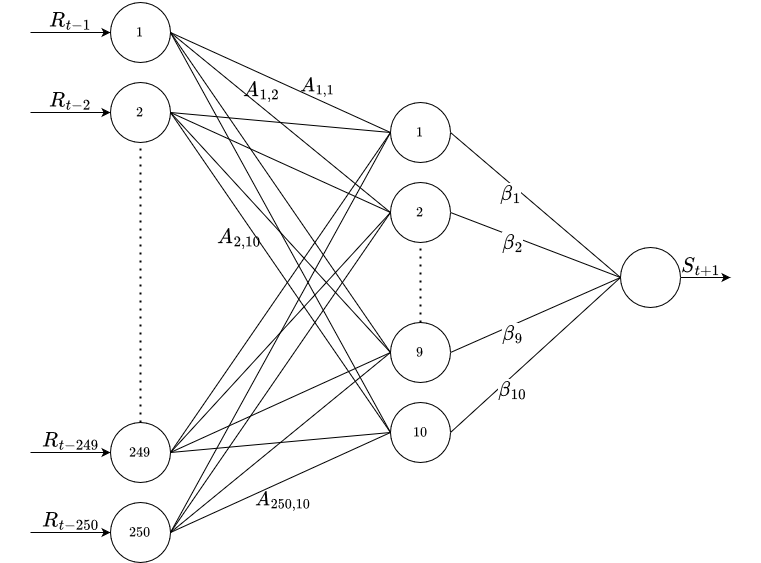

The diagram above was exported from draw.io. Its source (the exported page's mxGraphModel, read from the mxfile embedded in the PNG):
<mxGraphModel dx="1422" dy="939" grid="1" gridSize="10" guides="1" tooltips="1" connect="1" arrows="1" fold="1" page="1" pageScale="1" pageWidth="800" pageHeight="600" math="1" shadow="0">
  <root>
    <mxCell id="0" />
    <mxCell id="1" parent="0" />
    <mxCell id="I_GBPHrEGZW1GvqHpuEO-67" value="&lt;div&gt;$$A_{2, 10}$$&lt;/div&gt;" style="edgeLabel;html=1;align=center;verticalAlign=middle;resizable=0;points=[];fontSize=18;" vertex="1" connectable="0" parent="1">
      <mxGeometry x="258.0024480679736" y="260.99621202609615" as="geometry">
        <mxPoint x="-10" y="-5" as="offset" />
      </mxGeometry>
    </mxCell>
    <mxCell id="I_GBPHrEGZW1GvqHpuEO-66" value="&lt;div&gt;$$A_{250, 10}$$&lt;/div&gt;" style="edgeLabel;html=1;align=center;verticalAlign=middle;resizable=0;points=[];fontSize=17;" vertex="1" connectable="0" parent="1">
      <mxGeometry x="290.0024480679736" y="522.9962120260961" as="geometry">
        <mxPoint x="1" y="-4" as="offset" />
      </mxGeometry>
    </mxCell>
    <mxCell id="I_GBPHrEGZW1GvqHpuEO-65" value="$$A_{1, 1}$$" style="edgeLabel;html=1;align=center;verticalAlign=middle;resizable=0;points=[];fontSize=17;" vertex="1" connectable="0" parent="1">
      <mxGeometry x="328.0024480679736" y="110.99621202609615" as="geometry">
        <mxPoint x="-2" y="-6" as="offset" />
      </mxGeometry>
    </mxCell>
    <mxCell id="I_GBPHrEGZW1GvqHpuEO-64" value="$$A_{1, 2}$$" style="edgeLabel;html=1;align=center;verticalAlign=middle;resizable=0;points=[];fontSize=18;" vertex="1" connectable="0" parent="1">
      <mxGeometry x="280.0024480679736" y="120.99621202609615" as="geometry">
        <mxPoint x="-10" y="-12" as="offset" />
      </mxGeometry>
    </mxCell>
    <mxCell id="I_GBPHrEGZW1GvqHpuEO-2" value="$$1$$" style="ellipse;whiteSpace=wrap;html=1;aspect=fixed;" vertex="1" parent="1">
      <mxGeometry x="120" y="21" width="60" height="60" as="geometry" />
    </mxCell>
    <mxCell id="I_GBPHrEGZW1GvqHpuEO-3" value="$$2$$" style="ellipse;whiteSpace=wrap;html=1;aspect=fixed;" vertex="1" parent="1">
      <mxGeometry x="120" y="101" width="60" height="60" as="geometry" />
    </mxCell>
    <mxCell id="I_GBPHrEGZW1GvqHpuEO-5" value="$$249$$" style="ellipse;whiteSpace=wrap;html=1;aspect=fixed;" vertex="1" parent="1">
      <mxGeometry x="120" y="441" width="60" height="60" as="geometry" />
    </mxCell>
    <mxCell id="I_GBPHrEGZW1GvqHpuEO-6" value="$$250$$" style="ellipse;whiteSpace=wrap;html=1;aspect=fixed;" vertex="1" parent="1">
      <mxGeometry x="120" y="521" width="60" height="60" as="geometry" />
    </mxCell>
    <mxCell id="I_GBPHrEGZW1GvqHpuEO-11" value="$$1$$" style="ellipse;whiteSpace=wrap;html=1;aspect=fixed;" vertex="1" parent="1">
      <mxGeometry x="400" y="121" width="60" height="60" as="geometry" />
    </mxCell>
    <mxCell id="I_GBPHrEGZW1GvqHpuEO-12" value="$$2$$" style="ellipse;whiteSpace=wrap;html=1;aspect=fixed;" vertex="1" parent="1">
      <mxGeometry x="400" y="201" width="60" height="60" as="geometry" />
    </mxCell>
    <mxCell id="I_GBPHrEGZW1GvqHpuEO-15" value="$$10$$" style="ellipse;whiteSpace=wrap;html=1;aspect=fixed;" vertex="1" parent="1">
      <mxGeometry x="400" y="421" width="60" height="60" as="geometry" />
    </mxCell>
    <mxCell id="I_GBPHrEGZW1GvqHpuEO-17" value="$$9$$" style="ellipse;whiteSpace=wrap;html=1;aspect=fixed;" vertex="1" parent="1">
      <mxGeometry x="400" y="341" width="60" height="60" as="geometry" />
    </mxCell>
    <mxCell id="I_GBPHrEGZW1GvqHpuEO-18" value="" style="ellipse;whiteSpace=wrap;html=1;aspect=fixed;" vertex="1" parent="1">
      <mxGeometry x="630" y="266" width="60" height="60" as="geometry" />
    </mxCell>
    <mxCell id="I_GBPHrEGZW1GvqHpuEO-20" value="" style="endArrow=none;html=1;rounded=0;entryX=1;entryY=0.5;entryDx=0;entryDy=0;exitX=0;exitY=0.5;exitDx=0;exitDy=0;" edge="1" parent="1" source="I_GBPHrEGZW1GvqHpuEO-12" target="I_GBPHrEGZW1GvqHpuEO-2">
      <mxGeometry width="50" height="50" relative="1" as="geometry">
        <mxPoint x="494" y="331" as="sourcePoint" />
        <mxPoint x="544" y="281" as="targetPoint" />
      </mxGeometry>
    </mxCell>
    <mxCell id="I_GBPHrEGZW1GvqHpuEO-21" value="" style="endArrow=none;html=1;rounded=0;entryX=1;entryY=0.5;entryDx=0;entryDy=0;exitX=0;exitY=0.5;exitDx=0;exitDy=0;" edge="1" parent="1" source="I_GBPHrEGZW1GvqHpuEO-12" target="I_GBPHrEGZW1GvqHpuEO-3">
      <mxGeometry width="50" height="50" relative="1" as="geometry">
        <mxPoint x="404" y="211" as="sourcePoint" />
        <mxPoint x="544" y="281" as="targetPoint" />
      </mxGeometry>
    </mxCell>
    <mxCell id="I_GBPHrEGZW1GvqHpuEO-22" value="" style="endArrow=none;html=1;rounded=0;exitX=0;exitY=0.5;exitDx=0;exitDy=0;entryX=1;entryY=0.5;entryDx=0;entryDy=0;" edge="1" parent="1" source="I_GBPHrEGZW1GvqHpuEO-17" target="I_GBPHrEGZW1GvqHpuEO-2">
      <mxGeometry width="50" height="50" relative="1" as="geometry">
        <mxPoint x="494" y="331" as="sourcePoint" />
        <mxPoint x="264" y="61" as="targetPoint" />
      </mxGeometry>
    </mxCell>
    <mxCell id="I_GBPHrEGZW1GvqHpuEO-23" value="" style="endArrow=none;html=1;rounded=0;entryX=1;entryY=0.5;entryDx=0;entryDy=0;exitX=0;exitY=0.5;exitDx=0;exitDy=0;" edge="1" parent="1" source="I_GBPHrEGZW1GvqHpuEO-15" target="I_GBPHrEGZW1GvqHpuEO-2">
      <mxGeometry width="50" height="50" relative="1" as="geometry">
        <mxPoint x="494" y="331" as="sourcePoint" />
        <mxPoint x="544" y="281" as="targetPoint" />
      </mxGeometry>
    </mxCell>
    <mxCell id="I_GBPHrEGZW1GvqHpuEO-24" value="" style="endArrow=none;html=1;rounded=0;entryX=1;entryY=0.5;entryDx=0;entryDy=0;exitX=0;exitY=0.5;exitDx=0;exitDy=0;" edge="1" parent="1" source="I_GBPHrEGZW1GvqHpuEO-11" target="I_GBPHrEGZW1GvqHpuEO-3">
      <mxGeometry width="50" height="50" relative="1" as="geometry">
        <mxPoint x="414" y="221" as="sourcePoint" />
        <mxPoint x="274" y="171" as="targetPoint" />
      </mxGeometry>
    </mxCell>
    <mxCell id="I_GBPHrEGZW1GvqHpuEO-25" value="" style="endArrow=none;html=1;rounded=0;entryX=0;entryY=0.5;entryDx=0;entryDy=0;exitX=1;exitY=0.5;exitDx=0;exitDy=0;" edge="1" parent="1" source="I_GBPHrEGZW1GvqHpuEO-5" target="I_GBPHrEGZW1GvqHpuEO-17">
      <mxGeometry width="50" height="50" relative="1" as="geometry">
        <mxPoint x="494" y="331" as="sourcePoint" />
        <mxPoint x="544" y="281" as="targetPoint" />
      </mxGeometry>
    </mxCell>
    <mxCell id="I_GBPHrEGZW1GvqHpuEO-26" value="" style="endArrow=none;html=1;rounded=0;exitX=0;exitY=0.5;exitDx=0;exitDy=0;entryX=1;entryY=0.5;entryDx=0;entryDy=0;" edge="1" parent="1" source="I_GBPHrEGZW1GvqHpuEO-17" target="I_GBPHrEGZW1GvqHpuEO-3">
      <mxGeometry width="50" height="50" relative="1" as="geometry">
        <mxPoint x="494" y="331" as="sourcePoint" />
        <mxPoint x="544" y="281" as="targetPoint" />
      </mxGeometry>
    </mxCell>
    <mxCell id="I_GBPHrEGZW1GvqHpuEO-28" value="" style="endArrow=none;html=1;rounded=0;entryX=0;entryY=0.5;entryDx=0;entryDy=0;exitX=1;exitY=0.5;exitDx=0;exitDy=0;" edge="1" parent="1" source="I_GBPHrEGZW1GvqHpuEO-6" target="I_GBPHrEGZW1GvqHpuEO-17">
      <mxGeometry width="50" height="50" relative="1" as="geometry">
        <mxPoint x="494" y="331" as="sourcePoint" />
        <mxPoint x="544" y="281" as="targetPoint" />
      </mxGeometry>
    </mxCell>
    <mxCell id="I_GBPHrEGZW1GvqHpuEO-29" value="" style="endArrow=none;html=1;rounded=0;exitX=1;exitY=0.5;exitDx=0;exitDy=0;entryX=0;entryY=0.5;entryDx=0;entryDy=0;" edge="1" parent="1" source="I_GBPHrEGZW1GvqHpuEO-3" target="I_GBPHrEGZW1GvqHpuEO-15">
      <mxGeometry width="50" height="50" relative="1" as="geometry">
        <mxPoint x="264" y="161" as="sourcePoint" />
        <mxPoint x="404" y="491" as="targetPoint" />
      </mxGeometry>
    </mxCell>
    <mxCell id="I_GBPHrEGZW1GvqHpuEO-30" value="" style="endArrow=none;html=1;rounded=0;exitX=1;exitY=0.5;exitDx=0;exitDy=0;entryX=0;entryY=0.5;entryDx=0;entryDy=0;" edge="1" parent="1" source="I_GBPHrEGZW1GvqHpuEO-5" target="I_GBPHrEGZW1GvqHpuEO-15">
      <mxGeometry width="50" height="50" relative="1" as="geometry">
        <mxPoint x="494" y="331" as="sourcePoint" />
        <mxPoint x="404" y="491" as="targetPoint" />
      </mxGeometry>
    </mxCell>
    <mxCell id="I_GBPHrEGZW1GvqHpuEO-31" value="" style="endArrow=none;html=1;rounded=0;exitX=1;exitY=0.5;exitDx=0;exitDy=0;entryX=0;entryY=0.5;entryDx=0;entryDy=0;" edge="1" parent="1" source="I_GBPHrEGZW1GvqHpuEO-5" target="I_GBPHrEGZW1GvqHpuEO-12">
      <mxGeometry width="50" height="50" relative="1" as="geometry">
        <mxPoint x="494" y="331" as="sourcePoint" />
        <mxPoint x="544" y="281" as="targetPoint" />
      </mxGeometry>
    </mxCell>
    <mxCell id="I_GBPHrEGZW1GvqHpuEO-32" value="" style="endArrow=none;html=1;rounded=0;exitX=1;exitY=0.5;exitDx=0;exitDy=0;entryX=0;entryY=0.5;entryDx=0;entryDy=0;" edge="1" parent="1" source="I_GBPHrEGZW1GvqHpuEO-5" target="I_GBPHrEGZW1GvqHpuEO-11">
      <mxGeometry width="50" height="50" relative="1" as="geometry">
        <mxPoint x="494" y="331" as="sourcePoint" />
        <mxPoint x="544" y="281" as="targetPoint" />
      </mxGeometry>
    </mxCell>
    <mxCell id="I_GBPHrEGZW1GvqHpuEO-33" value="" style="endArrow=none;html=1;rounded=0;exitX=1;exitY=0.5;exitDx=0;exitDy=0;entryX=0;entryY=0.5;entryDx=0;entryDy=0;" edge="1" parent="1" source="I_GBPHrEGZW1GvqHpuEO-6" target="I_GBPHrEGZW1GvqHpuEO-11">
      <mxGeometry width="50" height="50" relative="1" as="geometry">
        <mxPoint x="494" y="331" as="sourcePoint" />
        <mxPoint x="544" y="281" as="targetPoint" />
      </mxGeometry>
    </mxCell>
    <mxCell id="I_GBPHrEGZW1GvqHpuEO-34" value="" style="endArrow=none;html=1;rounded=0;exitX=1;exitY=0.5;exitDx=0;exitDy=0;entryX=0;entryY=0.5;entryDx=0;entryDy=0;" edge="1" parent="1" source="I_GBPHrEGZW1GvqHpuEO-6" target="I_GBPHrEGZW1GvqHpuEO-12">
      <mxGeometry width="50" height="50" relative="1" as="geometry">
        <mxPoint x="264" y="541" as="sourcePoint" />
        <mxPoint x="404" y="211" as="targetPoint" />
      </mxGeometry>
    </mxCell>
    <mxCell id="I_GBPHrEGZW1GvqHpuEO-35" value="" style="endArrow=none;html=1;rounded=0;exitX=1;exitY=0.5;exitDx=0;exitDy=0;entryX=0;entryY=0.5;entryDx=0;entryDy=0;" edge="1" parent="1" source="I_GBPHrEGZW1GvqHpuEO-6" target="I_GBPHrEGZW1GvqHpuEO-15">
      <mxGeometry width="50" height="50" relative="1" as="geometry">
        <mxPoint x="494" y="331" as="sourcePoint" />
        <mxPoint x="410" y="411" as="targetPoint" />
      </mxGeometry>
    </mxCell>
    <mxCell id="I_GBPHrEGZW1GvqHpuEO-36" value="" style="endArrow=none;html=1;rounded=0;entryX=0;entryY=0.5;entryDx=0;entryDy=0;exitX=1;exitY=0.5;exitDx=0;exitDy=0;" edge="1" parent="1" source="I_GBPHrEGZW1GvqHpuEO-15" target="I_GBPHrEGZW1GvqHpuEO-18">
      <mxGeometry width="50" height="50" relative="1" as="geometry">
        <mxPoint x="494" y="331" as="sourcePoint" />
        <mxPoint x="544" y="281" as="targetPoint" />
      </mxGeometry>
    </mxCell>
    <mxCell id="I_GBPHrEGZW1GvqHpuEO-37" value="" style="endArrow=none;html=1;rounded=0;exitX=1;exitY=0.5;exitDx=0;exitDy=0;entryX=0;entryY=0.5;entryDx=0;entryDy=0;" edge="1" parent="1" source="I_GBPHrEGZW1GvqHpuEO-12" target="I_GBPHrEGZW1GvqHpuEO-18">
      <mxGeometry width="50" height="50" relative="1" as="geometry">
        <mxPoint x="494" y="331" as="sourcePoint" />
        <mxPoint x="544" y="281" as="targetPoint" />
      </mxGeometry>
    </mxCell>
    <mxCell id="I_GBPHrEGZW1GvqHpuEO-39" value="" style="endArrow=none;html=1;rounded=0;entryX=1;entryY=0.5;entryDx=0;entryDy=0;exitX=0;exitY=0.5;exitDx=0;exitDy=0;" edge="1" parent="1" source="I_GBPHrEGZW1GvqHpuEO-18" target="I_GBPHrEGZW1GvqHpuEO-17">
      <mxGeometry width="50" height="50" relative="1" as="geometry">
        <mxPoint x="494" y="331" as="sourcePoint" />
        <mxPoint x="544" y="281" as="targetPoint" />
      </mxGeometry>
    </mxCell>
    <mxCell id="I_GBPHrEGZW1GvqHpuEO-41" value="" style="endArrow=none;dashed=1;html=1;dashPattern=1 3;strokeWidth=2;rounded=0;exitX=0.5;exitY=0;exitDx=0;exitDy=0;entryX=0.5;entryY=1;entryDx=0;entryDy=0;" edge="1" parent="1" source="I_GBPHrEGZW1GvqHpuEO-5" target="I_GBPHrEGZW1GvqHpuEO-3">
      <mxGeometry width="50" height="50" relative="1" as="geometry">
        <mxPoint x="150" y="391" as="sourcePoint" />
        <mxPoint x="150" y="171" as="targetPoint" />
      </mxGeometry>
    </mxCell>
    <mxCell id="I_GBPHrEGZW1GvqHpuEO-42" value="" style="endArrow=none;dashed=1;html=1;dashPattern=1 3;strokeWidth=2;rounded=0;entryX=0.5;entryY=1;entryDx=0;entryDy=0;" edge="1" parent="1" source="I_GBPHrEGZW1GvqHpuEO-17" target="I_GBPHrEGZW1GvqHpuEO-12">
      <mxGeometry width="50" height="50" relative="1" as="geometry">
        <mxPoint x="400" y="391" as="sourcePoint" />
        <mxPoint x="450" y="341" as="targetPoint" />
      </mxGeometry>
    </mxCell>
    <mxCell id="I_GBPHrEGZW1GvqHpuEO-46" value="" style="endArrow=classic;html=1;rounded=0;fontSize=18;entryX=0;entryY=0.5;entryDx=0;entryDy=0;" edge="1" parent="1" target="I_GBPHrEGZW1GvqHpuEO-2">
      <mxGeometry width="50" height="50" relative="1" as="geometry">
        <mxPoint x="40" y="51" as="sourcePoint" />
        <mxPoint x="450" y="341" as="targetPoint" />
      </mxGeometry>
    </mxCell>
    <mxCell id="I_GBPHrEGZW1GvqHpuEO-47" value="&lt;div&gt;$$R_{t-1}$$&lt;/div&gt;" style="text;html=1;align=center;verticalAlign=middle;resizable=0;points=[];autosize=1;strokeColor=none;fillColor=none;fontSize=18;" vertex="1" parent="1">
      <mxGeometry x="20" y="19" width="120" height="40" as="geometry" />
    </mxCell>
    <mxCell id="I_GBPHrEGZW1GvqHpuEO-48" value="" style="endArrow=classic;html=1;rounded=0;fontSize=18;entryX=0;entryY=0.5;entryDx=0;entryDy=0;" edge="1" parent="1">
      <mxGeometry width="50" height="50" relative="1" as="geometry">
        <mxPoint x="40" y="131" as="sourcePoint" />
        <mxPoint x="120" y="131" as="targetPoint" />
      </mxGeometry>
    </mxCell>
    <mxCell id="I_GBPHrEGZW1GvqHpuEO-49" value="&lt;div&gt;$$R_{t-2}$$&lt;/div&gt;" style="text;html=1;align=center;verticalAlign=middle;resizable=0;points=[];autosize=1;strokeColor=none;fillColor=none;fontSize=18;" vertex="1" parent="1">
      <mxGeometry x="20" y="99" width="120" height="40" as="geometry" />
    </mxCell>
    <mxCell id="I_GBPHrEGZW1GvqHpuEO-52" value="" style="endArrow=classic;html=1;rounded=0;fontSize=18;entryX=0;entryY=0.5;entryDx=0;entryDy=0;" edge="1" parent="1">
      <mxGeometry width="50" height="50" relative="1" as="geometry">
        <mxPoint x="40" y="471" as="sourcePoint" />
        <mxPoint x="120" y="471" as="targetPoint" />
      </mxGeometry>
    </mxCell>
    <mxCell id="I_GBPHrEGZW1GvqHpuEO-53" value="$$R_{t-249}$$" style="text;html=1;align=center;verticalAlign=middle;resizable=0;points=[];autosize=1;strokeColor=none;fillColor=none;fontSize=18;" vertex="1" parent="1">
      <mxGeometry x="10" y="439" width="140" height="40" as="geometry" />
    </mxCell>
    <mxCell id="I_GBPHrEGZW1GvqHpuEO-54" value="" style="endArrow=classic;html=1;rounded=0;fontSize=18;entryX=0;entryY=0.5;entryDx=0;entryDy=0;" edge="1" parent="1">
      <mxGeometry width="50" height="50" relative="1" as="geometry">
        <mxPoint x="40" y="551" as="sourcePoint" />
        <mxPoint x="120" y="551" as="targetPoint" />
      </mxGeometry>
    </mxCell>
    <mxCell id="I_GBPHrEGZW1GvqHpuEO-55" value="&lt;div&gt;$$R_{t-250}$$&lt;/div&gt;" style="text;html=1;align=center;verticalAlign=middle;resizable=0;points=[];autosize=1;strokeColor=none;fillColor=none;fontSize=18;" vertex="1" parent="1">
      <mxGeometry x="10" y="519" width="140" height="40" as="geometry" />
    </mxCell>
    <mxCell id="I_GBPHrEGZW1GvqHpuEO-59" value="&lt;div&gt;$$\beta_{10}$$&lt;br&gt;&lt;/div&gt;" style="edgeLabel;html=1;align=center;verticalAlign=middle;resizable=0;points=[];fontSize=18;" vertex="1" connectable="0" parent="1">
      <mxGeometry x="529.9981646186868" y="391.00173435290924" as="geometry">
        <mxPoint x="-8" y="16" as="offset" />
      </mxGeometry>
    </mxCell>
    <mxCell id="I_GBPHrEGZW1GvqHpuEO-60" value="&lt;div&gt;$$\beta_9$$&lt;br&gt;&lt;/div&gt;" style="edgeLabel;html=1;align=center;verticalAlign=middle;resizable=0;points=[];fontSize=18;" vertex="1" connectable="0" parent="1">
      <mxGeometry x="529.9981646186868" y="335.00173435290924" as="geometry">
        <mxPoint x="-8" y="16" as="offset" />
      </mxGeometry>
    </mxCell>
    <mxCell id="I_GBPHrEGZW1GvqHpuEO-19" value="" style="endArrow=none;html=1;rounded=0;entryX=1;entryY=0.5;entryDx=0;entryDy=0;exitX=0;exitY=0.5;exitDx=0;exitDy=0;" edge="1" parent="1" source="I_GBPHrEGZW1GvqHpuEO-11" target="I_GBPHrEGZW1GvqHpuEO-2">
      <mxGeometry width="50" height="50" relative="1" as="geometry">
        <mxPoint x="494" y="331" as="sourcePoint" />
        <mxPoint x="544" y="281" as="targetPoint" />
      </mxGeometry>
    </mxCell>
    <mxCell id="I_GBPHrEGZW1GvqHpuEO-40" value="" style="endArrow=none;html=1;rounded=0;entryX=0;entryY=0.5;entryDx=0;entryDy=0;exitX=1;exitY=0.5;exitDx=0;exitDy=0;" edge="1" parent="1" source="I_GBPHrEGZW1GvqHpuEO-11" target="I_GBPHrEGZW1GvqHpuEO-18">
      <mxGeometry width="50" height="50" relative="1" as="geometry">
        <mxPoint x="400" y="391" as="sourcePoint" />
        <mxPoint x="450" y="341" as="targetPoint" />
      </mxGeometry>
    </mxCell>
    <mxCell id="I_GBPHrEGZW1GvqHpuEO-57" value="&lt;div&gt;$$\beta_1$$&lt;br&gt;&lt;/div&gt;" style="edgeLabel;html=1;align=center;verticalAlign=middle;resizable=0;points=[];fontSize=18;" vertex="1" connectable="0" parent="I_GBPHrEGZW1GvqHpuEO-40">
      <mxGeometry x="-0.2563" y="1" relative="1" as="geometry">
        <mxPoint x="-4" y="7" as="offset" />
      </mxGeometry>
    </mxCell>
    <mxCell id="I_GBPHrEGZW1GvqHpuEO-58" value="&lt;div&gt;$$\beta_2$$&lt;br&gt;&lt;/div&gt;" style="edgeLabel;html=1;align=center;verticalAlign=middle;resizable=0;points=[];fontSize=18;" vertex="1" connectable="0" parent="1">
      <mxGeometry x="529.9981646186868" y="244.00173435290924" as="geometry">
        <mxPoint x="-8" y="16" as="offset" />
      </mxGeometry>
    </mxCell>
    <mxCell id="I_GBPHrEGZW1GvqHpuEO-68" value="" style="endArrow=classic;html=1;rounded=0;fontSize=18;exitX=1;exitY=0.5;exitDx=0;exitDy=0;" edge="1" parent="1" source="I_GBPHrEGZW1GvqHpuEO-18">
      <mxGeometry width="50" height="50" relative="1" as="geometry">
        <mxPoint x="390" y="470" as="sourcePoint" />
        <mxPoint x="740" y="296" as="targetPoint" />
      </mxGeometry>
    </mxCell>
    <mxCell id="I_GBPHrEGZW1GvqHpuEO-69" value="&lt;div&gt;$$S_{t+1}$$&lt;/div&gt;" style="text;html=1;align=center;verticalAlign=middle;resizable=0;points=[];autosize=1;strokeColor=none;fillColor=none;fontSize=18;" vertex="1" parent="1">
      <mxGeometry x="650" y="264" width="120" height="40" as="geometry" />
    </mxCell>
  </root>
</mxGraphModel>